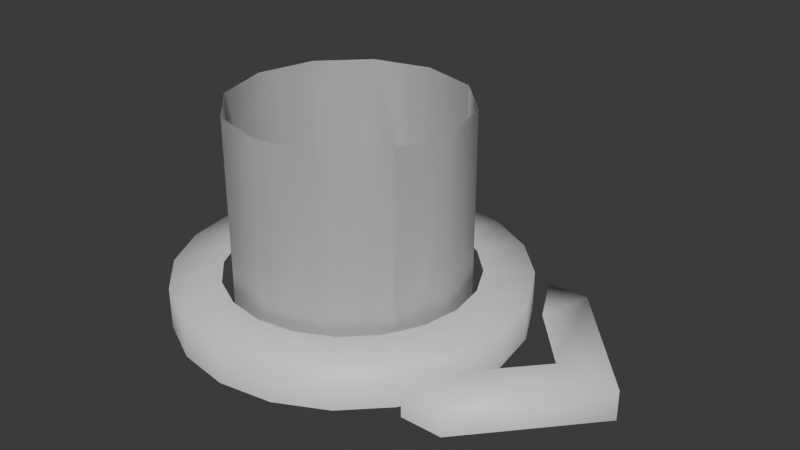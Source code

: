 # Source: spawn_marker.blend  (saved by Blender 4.3.34; exported with 4.5.12 LTS)
import bpy
from mathutils import Matrix  # noqa: F401  (used for matrix-valued properties, if any)

bpy.ops.wm.read_factory_settings(use_empty=True)
scene = bpy.context.scene
scene.name = 'Scene'

# ---- images (referenced by path relative to the original .blend; pixels are not part of the script)
import os
ASSET_DIR = os.environ.get("B2B_ASSET_DIR", "")  # directory of the original .blend (textures are referenced by path, not embedded)
HERE = os.path.dirname(os.path.abspath(__file__))  # packed textures are extracted next to this script under _unpacked/

def load_image(name, relpath, width, height, colorspace="sRGB"):
    """Load a texture the original file referenced (path relative to the .blend, or extracted next to this script)."""
    p = next((c for c in (os.path.join(HERE, relpath), os.path.join(ASSET_DIR, relpath)) if relpath and os.path.exists(c)), "")
    if p:
        img = bpy.data.images.load(p, check_existing=True)
        img.name = name
    else:  # same state as the original file: an image datablock whose file is absent (Cycles renders it pink)
        img = bpy.data.images.new(name, width, height)
        img.source = "FILE"
        img.filepath = "//" + (relpath or name)
    img.colorspace_settings.name = colorspace
    return img
img_spawn_marker_blender_tif = load_image('spawn_marker_blender.tif', 'spawn_marker_blender.tif', 1024, 1024, 'sRGB')

# ---- materials (node trees are filled in below, after node groups)
mat_spawn_marker_nhe = bpy.data.materials.new('spawn_marker_nhe')
mat_spawn_marker_nhe.surface_render_method = 'BLENDED'
mat_spawn_marker_nhe.blend_method = 'BLEND'
mat_spawn_marker_nhe.use_backface_culling = True
mat_spawn_marker_nhe.thickness_mode = 'SLAB'
mat_spawn_marker_nhe.diffuse_color = (0.299, 0.7271, 0.05931, 1.0)

# ---- material node trees
mat_spawn_marker_nhe.use_nodes = True; mat_spawn_marker_nhe.node_tree.nodes.clear()
_N = mat_spawn_marker_nhe.node_tree.nodes; _L = mat_spawn_marker_nhe.node_tree.links
n0 = _N.new('ShaderNodeBsdfPrincipled'); n0.name = 'Principled BSDF'; n0.location = (-547, 178)
n0.inputs[2].default_value = 0.4955
n1 = _N.new('ShaderNodeOutputMaterial'); n1.name = 'Material Output'; n1.location = (-65, 126)
n2 = _N.new('ShaderNodeTexImage'); n2.name = 'Image Texture'; n2.location = (-856, 175)
n2.image = img_spawn_marker_blender_tif
n3 = _N.new('ShaderNodeMixShader'); n3.name = 'Mix Shader'; n3.location = (-247, 151)
n3.inputs[0].default_value = 0.0
n4 = _N.new('ShaderNodeBsdfTransparent'); n4.name = 'Transparent BSDF'; n4.location = (-455, -184)
_L.new(n0.outputs[0], n3.inputs[1])
_L.new(n4.outputs[0], n3.inputs[2])
_L.new(n2.outputs[1], n0.inputs[4])
_L.new(n3.outputs[0], n1.inputs[0])
n1.is_active_output = True

# ---- world
world_world = bpy.data.worlds.new('World'); scene.world = world_world
world_world.use_nodes = True; world_world.node_tree.nodes.clear()
_N = world_world.node_tree.nodes; _L = world_world.node_tree.links
n0 = _N.new('ShaderNodeOutputWorld'); n0.name = 'World Output'; n0.location = (300, 300)
n1 = _N.new('ShaderNodeBackground'); n1.name = 'Background'; n1.location = (10, 300)
n1.inputs[0].default_value = (0.05088, 0.05088, 0.05088, 1.0)
_L.new(n1.outputs[0], n0.inputs[0])
n0.is_active_output = True
world_world.color = (0.05088, 0.05088, 0.05088)
world_world.sun_shadow_jitter_overblur = 0.0

# ---- meshes
me_spawn_marker_nhe = bpy.data.meshes.new('spawn_marker_nhe')
me_spawn_marker_nhe.from_pydata([(1e-06, -13.8, 6.051), (-6.9, -11.95, 6.051), (1e-06, -13.8, 29.88), (-6.9, -11.95, 29.88), (6.9, -11.95, 6.051), (1e-06, -13.8, 6.051), (6.9, -11.95, 29.88), (1e-06, -13.8, 29.88), (11.95, -6.9, 6.051), (6.9, -11.95, 6.051), (11.95, -6.9, 29.88), (6.9, -11.95, 29.88), (13.8, 2e-06, 6.051), (11.95, -6.9, 6.051), (13.8, 3e-06, 29.88), (11.95, -6.9, 29.88), (11.95, 6.9, 6.051), (13.8, 2e-06, 6.051), (11.95, 6.9, 29.88), (13.8, 3e-06, 29.88), (6.9, 11.95, 6.051), (11.95, 6.9, 6.051), (6.9, 11.95, 29.88), (11.95, 6.9, 29.88), (-1e-06, 13.8, 6.051), (6.9, 11.95, 6.051), (-1e-06, 13.8, 29.88), (6.9, 11.95, 29.88), (-6.9, 11.95, 6.051), (-1e-06, 13.8, 6.051), (-6.9, 11.95, 29.88), (-1e-06, 13.8, 29.88), (-11.95, 6.9, 6.051), (-6.9, 11.95, 6.051), (-11.95, 6.9, 29.88), (-6.9, 11.95, 29.88), (-13.8, 1e-06, 6.051), (-11.95, 6.9, 6.051), (-13.8, 0.0, 29.88), (-11.95, 6.9, 29.88), (-11.95, -6.9, 6.051), (-13.8, 1e-06, 6.051), (-11.95, -6.9, 29.88), (-13.8, 0.0, 29.88), (-6.9, -11.95, 6.051), (-11.95, -6.9, 6.051), (-6.9, -11.95, 29.88), (-11.95, -6.9, 29.88), (-6.9, -11.95, 29.88), (-6.9, -11.95, 6.051), (1e-06, -13.8, 29.88), (1e-06, -13.8, 6.051), (1e-06, -13.8, 29.88), (1e-06, -13.8, 6.051), (6.9, -11.95, 29.88), (6.9, -11.95, 6.051), (6.9, -11.95, 29.88), (6.9, -11.95, 6.051), (11.95, -6.9, 29.88), (11.95, -6.9, 6.051), (11.95, -6.9, 29.88), (11.95, -6.9, 6.051), (13.8, 3e-06, 29.88), (13.8, 2e-06, 6.051), (13.8, 3e-06, 29.88), (13.8, 2e-06, 6.051), (11.95, 6.9, 29.88), (11.95, 6.9, 6.051), (11.95, 6.9, 29.88), (11.95, 6.9, 6.051), (6.9, 11.95, 29.88), (6.9, 11.95, 6.051), (6.9, 11.95, 29.88), (6.9, 11.95, 6.051), (-1e-06, 13.8, 29.88), (-1e-06, 13.8, 6.051), (-1e-06, 13.8, 29.88), (-1e-06, 13.8, 6.051), (-6.9, 11.95, 29.88), (-6.9, 11.95, 6.051), (-6.9, 11.95, 29.88), (-6.9, 11.95, 6.051), (-11.95, 6.9, 29.88), (-11.95, 6.9, 6.051), (-11.95, 6.9, 29.88), (-11.95, 6.9, 6.051), (-13.8, 0.0, 29.88), (-13.8, 1e-06, 6.051), (-13.8, 0.0, 29.88), (-13.8, 1e-06, 6.051), (-11.95, -6.9, 29.88), (-11.95, -6.9, 6.051), (-11.95, -6.9, 29.88), (-11.95, -6.9, 6.051), (-6.9, -11.95, 29.88), (-6.9, -11.95, 6.051), (0.00016, -20.7, 4.848), (-6.397, -19.69, 4.848), (0.000161, -20.7, 9.781), (-6.397, -19.69, 9.781), (-4.605, -14.17, 9.781), (-0.000197, -14.9, 9.781), (-4.605, -14.17, 9.781), (-8.758, -12.05, 9.781), (-6.397, -19.69, 9.781), (-12.17, -16.75, 9.781), (-12.17, -16.75, 4.848), (-6.397, -19.69, 4.848), (-12.17, -16.75, 4.848), (-16.75, -12.17, 4.848), (-12.17, -16.75, 9.781), (-16.75, -12.17, 9.781), (-12.05, -8.758, 9.781), (-8.758, -12.05, 9.781), (-12.05, -8.758, 9.781), (-14.17, -4.604, 9.781), (-16.75, -12.17, 9.781), (-19.69, -6.397, 9.781), (-19.69, -6.397, 4.848), (-16.75, -12.17, 4.848), (-19.69, -6.397, 4.848), (-20.7, -0.000164, 4.848), (-19.69, -6.397, 9.781), (-20.7, -0.000164, 9.781), (-14.9, 0.000194, 9.781), (-14.17, -4.604, 9.781), (-14.9, 0.000194, 9.781), (-14.17, 4.605, 9.781), (-20.7, -0.000164, 9.781), (-19.69, 6.397, 9.781), (-19.69, 6.397, 4.848), (-20.7, -0.000164, 4.848), (-19.69, 6.397, 4.848), (-16.75, 12.17, 4.848), (-19.69, 6.397, 9.781), (-16.75, 12.17, 9.781), (-12.05, 8.758, 9.781), (-14.17, 4.605, 9.781), (-12.05, 8.758, 9.781), (-8.758, 12.05, 9.781), (-16.75, 12.17, 9.781), (-12.17, 16.75, 9.781), (-12.17, 16.75, 4.848), (-16.75, 12.17, 4.848), (-12.17, 16.75, 4.848), (-6.397, 19.69, 4.848), (-12.17, 16.75, 9.781), (-6.397, 19.69, 9.781), (-4.604, 14.17, 9.781), (-8.758, 12.05, 9.781), (-4.604, 14.17, 9.781), (0.000204, 14.9, 9.781), (-6.397, 19.69, 9.781), (-0.000151, 20.7, 9.781), (-0.000151, 20.7, 4.848), (-6.397, 19.69, 4.848), (-0.000151, 20.7, 4.848), (6.397, 19.69, 4.848), (-0.000151, 20.7, 9.781), (6.397, 19.69, 9.781), (4.605, 14.17, 9.781), (0.000204, 14.9, 9.781), (4.605, 14.17, 9.781), (8.758, 12.05, 9.781), (6.397, 19.69, 9.781), (12.17, 16.75, 9.781), (12.17, 16.75, 4.848), (6.397, 19.69, 4.848), (12.17, 16.75, 4.848), (16.75, 12.17, 4.848), (12.17, 16.75, 9.781), (16.75, 12.17, 9.781), (12.05, 8.758, 9.781), (8.758, 12.05, 9.781), (12.05, 8.758, 9.781), (14.17, 4.604, 9.781), (16.75, 12.17, 9.781), (19.69, 6.397, 9.781), (19.69, 6.397, 4.848), (16.75, 12.17, 4.848), (19.69, 6.397, 4.848), (20.7, 0.000146, 4.848), (19.69, 6.397, 9.781), (20.7, 0.000146, 9.781), (14.9, -0.000207, 9.781), (14.17, 4.604, 9.781), (14.9, -0.000207, 9.781), (14.17, -4.605, 9.781), (20.7, 0.000146, 9.781), (19.69, -6.397, 9.781), (19.69, -6.397, 4.848), (20.7, 0.000146, 4.848), (19.69, -6.397, 4.848), (16.75, -12.17, 4.848), (19.69, -6.397, 9.781), (16.75, -12.17, 9.781), (12.05, -8.758, 9.781), (14.17, -4.605, 9.781), (12.05, -8.758, 9.781), (8.758, -12.05, 9.781), (16.75, -12.17, 9.781), (12.17, -16.75, 9.781), (12.17, -16.75, 4.848), (16.75, -12.17, 4.848), (12.17, -16.75, 4.848), (6.397, -19.69, 4.848), (12.17, -16.75, 9.781), (6.397, -19.69, 9.781), (4.604, -14.17, 9.781), (8.758, -12.05, 9.781), (4.604, -14.17, 9.781), (-0.000197, -14.9, 9.781), (6.397, -19.69, 9.781), (0.000161, -20.7, 9.781), (0.00016, -20.7, 4.848), (6.397, -19.69, 4.848), (21.3, -6.922, 8.39), (27.49, 0.0, 8.39), (23.12, -13.17, 8.39), (34.75, 0.0, 8.39), (23.12, -13.17, 4.848), (34.75, 0.0, 4.848), (23.12, 13.17, 4.848), (23.12, 13.17, 8.39), (21.3, 6.922, 8.39), (23.12, -13.17, 8.39), (18.12, -13.17, 8.39), (23.12, 13.17, 8.39), (18.12, 13.17, 8.39), (18.12, -13.17, 4.848), (23.12, -13.17, 4.848), (23.12, -13.17, 8.39), (18.12, -13.17, 8.39), (18.12, -13.17, 4.848), (18.12, 13.17, 8.39), (23.12, 13.17, 8.39), (18.12, 13.17, 4.848), (18.12, 13.17, 4.848), (23.12, 13.17, 4.848)], [], [(2, 1, 0), (1, 2, 3), (6, 5, 4), (5, 6, 7), (10, 9, 8), (9, 10, 11), (14, 13, 12), (13, 14, 15), (18, 17, 16), (17, 18, 19), (22, 21, 20), (21, 22, 23), (26, 25, 24), (25, 26, 27), (30, 29, 28), (29, 30, 31), (34, 33, 32), (33, 34, 35), (38, 37, 36), (37, 38, 39), (42, 41, 40), (41, 42, 43), (46, 45, 44), (45, 46, 47), (50, 49, 48), (49, 50, 51), (54, 53, 52), (53, 54, 55), (58, 57, 56), (57, 58, 59), (62, 61, 60), (61, 62, 63), (66, 65, 64), (65, 66, 67), (70, 69, 68), (69, 70, 71), (74, 73, 72), (73, 74, 75), (78, 77, 76), (77, 78, 79), (82, 81, 80), (81, 82, 83), (86, 85, 84), (85, 86, 87), (90, 89, 88), (89, 90, 91), (94, 93, 92), (93, 94, 95), (98, 97, 96), (97, 98, 99), (99, 98, 100), (101, 100, 98), (102, 103, 104), (105, 104, 103), (106, 104, 105), (104, 106, 107), (110, 109, 108), (109, 110, 111), (111, 110, 112), (113, 112, 110), (114, 115, 116), (117, 116, 115), (118, 116, 117), (116, 118, 119), (122, 121, 120), (121, 122, 123), (123, 122, 124), (125, 124, 122), (126, 127, 128), (129, 128, 127), (130, 128, 129), (128, 130, 131), (134, 133, 132), (133, 134, 135), (135, 134, 136), (137, 136, 134), (138, 139, 140), (141, 140, 139), (142, 140, 141), (140, 142, 143), (146, 145, 144), (145, 146, 147), (147, 146, 148), (149, 148, 146), (150, 151, 152), (153, 152, 151), (154, 152, 153), (152, 154, 155), (158, 157, 156), (157, 158, 159), (159, 158, 160), (161, 160, 158), (162, 163, 164), (165, 164, 163), (166, 164, 165), (164, 166, 167), (170, 169, 168), (169, 170, 171), (171, 170, 172), (173, 172, 170), (174, 175, 176), (177, 176, 175), (178, 176, 177), (176, 178, 179), (182, 181, 180), (181, 182, 183), (183, 182, 184), (185, 184, 182), (186, 187, 188), (189, 188, 187), (190, 188, 189), (188, 190, 191), (194, 193, 192), (193, 194, 195), (195, 194, 196), (197, 196, 194), (198, 199, 200), (201, 200, 199), (202, 200, 201), (200, 202, 203), (206, 205, 204), (205, 206, 207), (207, 206, 208), (209, 208, 206), (210, 211, 212), (213, 212, 211), (214, 212, 213), (212, 214, 215), (218, 217, 216), (217, 218, 219), (220, 219, 218), (221, 219, 220), (222, 219, 221), (223, 219, 222), (219, 223, 217), (224, 217, 223), (225, 216, 226), (228, 224, 227), (229, 230, 231), (233, 231, 232), (234, 235, 236), (235, 238, 237)])
me_spawn_marker_nhe.polygons.foreach_set('use_smooth', [True] * 142)
_uv = me_spawn_marker_nhe.uv_layers.new(name='UVMap_0')
_uv.uv.foreach_set('vector', [0.9988, 0.9995, 0.000455, 0.001142, 0.9988, 0.001142, 0.000455, 0.001142, 0.9988, 0.9995, 0.000455, 0.9995, 0.9988, 0.9995, 0.000455, 0.001142, 0.9988, 0.001142, 0.000455, 0.001142, 0.9988, 0.9995, 0.000455, 0.9995, 0.9988, 0.9995, 0.000455, 0.001142, 0.9988, 0.001142, 0.000455, 0.001142, 0.9988, 0.9995, 0.000455, 0.9995, 0.9988, 0.9995, 0.000455, 0.001142, 0.9988, 0.001142, 0.000455, 0.001142, 0.9988, 0.9995, 0.000455, 0.9995, 0.9988, 0.9995, 0.000455, 0.001142, 0.9988, 0.001142, 0.000455, 0.001142, 0.9988, 0.9995, 0.000455, 0.9995, 0.9988, 0.9995, 0.000455, 0.001142, 0.9988, 0.001142, 0.000455, 0.001142, 0.9988, 0.9995, 0.000455, 0.9995, 0.9988, 0.9995, 0.000455, 0.001142, 0.9988, 0.001142, 0.000455, 0.001142, 0.9988, 0.9995, 0.000455, 0.9995, 0.9988, 0.9995, 0.000455, 0.001142, 0.9988, 0.001142, 0.000455, 0.001142, 0.9988, 0.9995, 0.000455, 0.9995, 0.9988, 0.9995, 0.000455, 0.001142, 0.9988, 0.001142, 0.000455, 0.001142, 0.9988, 0.9995, 0.000455, 0.9995, 0.9988, 0.9995, 0.000455, 0.001142, 0.9988, 0.001142, 0.000455, 0.001142, 0.9988, 0.9995, 0.000455, 0.9995, 0.9988, 0.9995, 0.000455, 0.001142, 0.9988, 0.001142, 0.000455, 0.001142, 0.9988, 0.9995, 0.000455, 0.9995, 0.9988, 0.9995, 0.000455, 0.001142, 0.9988, 0.001142, 0.000455, 0.001142, 0.9988, 0.9995, 0.000455, 0.9995, 0.9988, 0.9995, 0.000455, 0.001142, 0.000455, 0.9995, 0.000455, 0.001142, 0.9988, 0.9995, 0.9988, 0.001142, 0.9988, 0.9995, 0.000455, 0.001142, 0.000455, 0.9995, 0.000455, 0.001142, 0.9988, 0.9995, 0.9988, 0.001142, 0.9988, 0.9995, 0.000455, 0.001142, 0.000455, 0.9995, 0.000455, 0.001142, 0.9988, 0.9995, 0.9988, 0.001142, 0.9988, 0.9995, 0.000455, 0.001142, 0.000455, 0.9995, 0.000455, 0.001142, 0.9988, 0.9995, 0.9988, 0.001142, 0.9988, 0.9995, 0.000455, 0.001142, 0.000455, 0.9995, 0.000455, 0.001142, 0.9988, 0.9995, 0.9988, 0.001142, 0.9988, 0.9995, 0.000455, 0.001142, 0.000455, 0.9995, 0.000455, 0.001142, 0.9988, 0.9995, 0.9988, 0.001142, 0.9988, 0.9995, 0.000455, 0.001142, 0.000455, 0.9995, 0.000455, 0.001142, 0.9988, 0.9995, 0.9988, 0.001142, 0.9988, 0.9995, 0.000455, 0.001142, 0.000455, 0.9995, 0.000455, 0.001142, 0.9988, 0.9995, 0.9988, 0.001142, 0.9988, 0.9995, 0.000455, 0.001142, 0.000455, 0.9995, 0.000455, 0.001142, 0.9988, 0.9995, 0.9988, 0.001142, 0.9988, 0.9995, 0.000455, 0.001142, 0.000455, 0.9995, 0.000455, 0.001142, 0.9988, 0.9995, 0.9988, 0.001142, 0.9988, 0.9995, 0.000455, 0.001142, 0.000455, 0.9995, 0.000455, 0.001142, 0.9988, 0.9995, 0.9988, 0.001142, 0.9988, 0.9995, 0.000455, 0.001142, 0.000455, 0.9995, 0.000455, 0.001142, 0.9988, 0.9995, 0.9988, 0.001142, 0.9987, 0.4991, 0.000986, 0.001561, 0.9988, 0.001171, 0.000986, 0.001561, 0.9987, 0.4991, 0.000487, 0.4996, 0.000487, 0.4996, 0.9987, 0.4991, 0.000483, 0.9995, 0.9974, 0.9993, 0.000483, 0.9995, 0.9987, 0.4991, 0.9974, 0.9993, 0.000483, 0.9995, 0.9987, 0.4991, 0.000487, 0.4996, 0.9987, 0.4991, 0.000483, 0.9995, 0.000986, 0.001561, 0.9987, 0.4991, 0.000487, 0.4996, 0.9987, 0.4991, 0.000986, 0.001561, 0.9988, 0.001171, 0.9987, 0.4991, 0.000986, 0.001561, 0.9988, 0.001171, 0.000986, 0.001561, 0.9987, 0.4991, 0.000487, 0.4996, 0.000487, 0.4996, 0.9987, 0.4991, 0.000483, 0.9995, 0.9974, 0.9993, 0.000483, 0.9995, 0.9987, 0.4991, 0.9974, 0.9993, 0.000483, 0.9995, 0.9987, 0.4991, 0.000487, 0.4996, 0.9987, 0.4991, 0.000483, 0.9995, 0.000986, 0.001561, 0.9987, 0.4991, 0.000487, 0.4996, 0.9987, 0.4991, 0.000986, 0.001561, 0.9988, 0.001171, 0.9987, 0.4991, 0.000986, 0.001561, 0.9988, 0.001171, 0.000986, 0.001561, 0.9987, 0.4991, 0.000487, 0.4996, 0.000487, 0.4996, 0.9987, 0.4991, 0.000483, 0.9995, 0.9974, 0.9993, 0.000483, 0.9995, 0.9987, 0.4991, 0.9974, 0.9993, 0.000483, 0.9995, 0.9987, 0.4991, 0.000487, 0.4996, 0.9987, 0.4991, 0.000483, 0.9995, 0.000986, 0.001561, 0.9987, 0.4991, 0.000487, 0.4996, 0.9987, 0.4991, 0.000986, 0.001561, 0.9988, 0.001171, 0.9987, 0.4991, 0.000986, 0.001561, 0.9988, 0.001171, 0.000986, 0.001561, 0.9987, 0.4991, 0.000487, 0.4996, 0.000487, 0.4996, 0.9987, 0.4991, 0.000483, 0.9995, 0.9974, 0.9993, 0.000483, 0.9995, 0.9987, 0.4991, 0.9974, 0.9993, 0.000483, 0.9995, 0.9987, 0.4991, 0.000487, 0.4996, 0.9987, 0.4991, 0.000483, 0.9995, 0.000986, 0.001561, 0.9987, 0.4991, 0.000487, 0.4996, 0.9987, 0.4991, 0.000986, 0.001561, 0.9988, 0.001171, 0.9987, 0.4991, 0.000986, 0.001561, 0.9988, 0.001171, 0.000986, 0.001561, 0.9987, 0.4991, 0.000487, 0.4996, 0.000487, 0.4996, 0.9987, 0.4991, 0.000483, 0.9995, 0.9974, 0.9993, 0.000483, 0.9995, 0.9987, 0.4991, 0.9974, 0.9993, 0.000483, 0.9995, 0.9987, 0.4991, 0.000487, 0.4996, 0.9987, 0.4991, 0.000483, 0.9995, 0.000986, 0.001561, 0.9987, 0.4991, 0.000487, 0.4996, 0.9987, 0.4991, 0.000986, 0.001561, 0.9988, 0.001171, 0.9987, 0.4991, 0.000986, 0.001561, 0.9988, 0.001171, 0.000986, 0.001561, 0.9987, 0.4991, 0.000487, 0.4996, 0.000487, 0.4996, 0.9987, 0.4991, 0.000483, 0.9995, 0.9974, 0.9993, 0.000483, 0.9995, 0.9987, 0.4991, 0.9974, 0.9993, 0.000483, 0.9995, 0.9987, 0.4991, 0.000487, 0.4996, 0.9987, 0.4991, 0.000483, 0.9995, 0.000986, 0.001561, 0.9987, 0.4991, 0.000487, 0.4996, 0.9987, 0.4991, 0.000986, 0.001561, 0.9988, 0.001171, 0.9987, 0.4991, 0.000986, 0.001561, 0.9988, 0.001171, 0.000986, 0.001561, 0.9987, 0.4991, 0.000487, 0.4996, 0.000487, 0.4996, 0.9987, 0.4991, 0.000483, 0.9995, 0.9974, 0.9993, 0.000483, 0.9995, 0.9987, 0.4991, 0.9974, 0.9993, 0.000483, 0.9995, 0.9987, 0.4991, 0.000487, 0.4996, 0.9987, 0.4991, 0.000483, 0.9995, 0.000986, 0.001561, 0.9987, 0.4991, 0.000487, 0.4996, 0.9987, 0.4991, 0.000986, 0.001561, 0.9988, 0.001171, 0.9987, 0.4991, 0.000986, 0.001561, 0.9988, 0.001171, 0.000986, 0.001561, 0.9987, 0.4991, 0.000487, 0.4996, 0.000487, 0.4996, 0.9987, 0.4991, 0.000483, 0.9995, 0.9974, 0.9993, 0.000483, 0.9995, 0.9987, 0.4991, 0.9974, 0.9993, 0.000483, 0.9995, 0.9987, 0.4991, 0.000487, 0.4996, 0.9987, 0.4991, 0.000483, 0.9995, 0.000986, 0.001561, 0.9987, 0.4991, 0.000487, 0.4996, 0.9987, 0.4991, 0.000986, 0.001561, 0.9988, 0.001171, 0.9987, 0.4991, 0.000986, 0.001561, 0.9988, 0.001171, 0.000986, 0.001561, 0.9987, 0.4991, 0.000487, 0.4996, 0.000487, 0.4996, 0.9987, 0.4991, 0.000483, 0.9995, 0.9974, 0.9993, 0.000483, 0.9995, 0.9987, 0.4991, 0.9974, 0.9993, 0.000483, 0.9995, 0.9987, 0.4991, 0.000487, 0.4996, 0.9987, 0.4991, 0.000483, 0.9995, 0.000986, 0.001561, 0.9987, 0.4991, 0.000487, 0.4996, 0.9987, 0.4991, 0.000986, 0.001561, 0.9988, 0.001171, 0.9987, 0.4991, 0.000986, 0.001561, 0.9988, 0.001171, 0.000986, 0.001561, 0.9987, 0.4991, 0.000487, 0.4996, 0.000487, 0.4996, 0.9987, 0.4991, 0.000483, 0.9995, 0.9974, 0.9993, 0.000483, 0.9995, 0.9987, 0.4991, 0.9974, 0.9993, 0.000483, 0.9995, 0.9987, 0.4991, 0.000487, 0.4996, 0.9987, 0.4991, 0.000483, 0.9995, 0.000986, 0.001561, 0.9987, 0.4991, 0.000487, 0.4996, 0.9987, 0.4991, 0.000986, 0.001561, 0.9988, 0.001171, 0.000455, 0.4999, 0.9984, 0.9932, 0.00077, 0.9995, 0.9984, 0.9932, 0.000455, 0.4999, 0.9988, 0.4999, 0.000455, 0.001143, 0.9988, 0.4999, 0.000455, 0.4999, 0.9988, 0.001143, 0.9988, 0.4999, 0.000455, 0.001143, 0.000455, 0.001143, 0.9988, 0.4999, 0.9988, 0.001143, 0.000455, 0.4999, 0.9988, 0.4999, 0.000455, 0.001143, 0.9988, 0.4999, 0.000455, 0.4999, 0.9984, 0.9932, 0.000893, 0.9995, 0.9984, 0.9932, 0.000455, 0.4999, 0.4996, 0.5008, 0.00077, 0.9995, 0.9995, 0.9995, 0.9995, 0.9995, 0.000893, 0.9995, 0.4996, 0.5008, 0.000199, 0.000154, 0.9992, 0.000493, 0.4999, 0.4962, 0.999, 0.001458, 0.4999, 0.4962, 0.000114, 0.000294, 0.000114, 0.000294, 0.4999, 0.4962, 0.999, 0.001458, 0.4999, 0.4962, 0.9992, 0.000493, 0.000199, 0.000154])
me_spawn_marker_nhe.materials.append(mat_spawn_marker_nhe)
me_spawn_marker_nhe.update()
me_spawn_marker_nhe.normals_split_custom_set([tuple(v) for v in zip(*[iter([-5.585e-05, -1.0, -1.238e-05, -0.5, -0.8661, 8.676e-05, -5.572e-05, -1.0, 1.233e-05, -0.5, -0.8661, 8.676e-05, -5.585e-05, -1.0, -1.238e-05, -0.5, -0.8661, -1.242e-05, 0.5, -0.8661, -1.25e-05, 5.594e-05, -1.0, 8.679e-05, 0.5, -0.8661, 1.242e-05, 5.594e-05, -1.0, 8.679e-05, 0.5, -0.8661, -1.25e-05, 5.616e-05, -1.0, -1.26e-05, 0.866, -0.5, -1.236e-05, 0.5, -0.866, 1.236e-05, 0.866, -0.5, 1.243e-05, 0.5, -0.866, 1.236e-05, 0.866, -0.5, -1.236e-05, 0.5, -0.866, -1.242e-05, 1.0, -5.601e-05, 9.924e-05, 0.8661, -0.5, 1.237e-05, 1.0, -5.607e-05, 1.242e-05, 0.8661, -0.5, 1.237e-05, 1.0, -5.601e-05, 9.924e-05, 0.8661, -0.5, -1.244e-05, 0.8661, 0.5, -1.237e-05, 1.0, 5.604e-05, 1.236e-05, 0.8661, 0.5, 1.242e-05, 1.0, 5.604e-05, 1.236e-05, 0.8661, 0.5, -1.237e-05, 1.0, 5.604e-05, -1.242e-05, 0.5, 0.866, -1.236e-05, 0.866, 0.5, 1.236e-05, 0.5, 0.866, 1.242e-05, 0.866, 0.5, 1.236e-05, 0.5, 0.866, -1.236e-05, 0.866, 0.5, -1.242e-05, 5.591e-05, 1.0, -1.236e-05, 0.5, 0.8661, 1.236e-05, 5.566e-05, 1.0, 1.241e-05, 0.5, 0.8661, 1.236e-05, 5.591e-05, 1.0, -1.236e-05, 0.5, 0.8661, -1.242e-05, -0.5, 0.8661, -1.236e-05, -5.569e-05, 1.0, 1.236e-05, -0.5, 0.8661, 1.242e-05, -5.569e-05, 1.0, 1.236e-05, -0.5, 0.8661, -1.236e-05, -5.591e-05, 1.0, -1.243e-05, -0.866, 0.5, -1.236e-05, -0.5, 0.866, 1.236e-05, -0.866, 0.5, 1.242e-05, -0.5, 0.866, 1.236e-05, -0.866, 0.5, -1.236e-05, -0.5, 0.866, -1.242e-05, -1.0, 5.601e-05, -8.682e-05, -0.8661, 0.5, 1.237e-05, -1.0, 5.603e-05, 1.242e-05, -0.8661, 0.5, 1.237e-05, -1.0, 5.601e-05, -8.682e-05, -0.8661, 0.5, -1.242e-05, -0.8661, -0.5, -1.237e-05, -1.0, -5.601e-05, 8.682e-05, -0.8661, -0.5, 1.242e-05, -1.0, -5.601e-05, 8.682e-05, -0.8661, -0.5, -1.237e-05, -1.0, -5.598e-05, -1.242e-05, -0.5, -0.866, -1.238e-05, -0.866, -0.5, 8.676e-05, -0.5, -0.866, 1.233e-05, -0.866, -0.5, 8.676e-05, -0.5, -0.866, -1.238e-05, -0.866, -0.5, -1.242e-05, 5.585e-05, 1.0, 3.272e-08, 0.5, 0.8661, 7.094e-08, 0.5, 0.8661, 0.0, 0.5, 0.8661, 7.094e-08, 5.585e-05, 1.0, 3.272e-08, 5.573e-05, 1.0, 8.658e-08, -0.5, 0.8661, 1.524e-07, -5.588e-05, 1.0, 4.055e-08, -5.61e-05, 1.0, 1.732e-07, -5.588e-05, 1.0, 4.055e-08, -0.5, 0.8661, 1.524e-07, -0.5, 0.8661, 0.0, -0.866, 0.5, 3.988e-09, -0.5, 0.866, -1.131e-08, -0.5, 0.866, 0.0, -0.5, 0.866, -1.131e-08, -0.866, 0.5, 3.988e-09, -0.866, 0.5, 0.0, -1.0, 5.595e-05, -2.237e-09, -0.8661, 0.5, -3.897e-08, -0.8661, 0.5, 1.082e-08, -0.8661, 0.5, -3.897e-08, -1.0, 5.595e-05, -2.237e-09, -1.0, 5.601e-05, -1.082e-08, -0.8661, -0.5, 2.013e-08, -1.0, -5.604e-05, 1.105e-08, -1.0, -5.604e-05, 1.082e-08, -1.0, -5.604e-05, 1.105e-08, -0.8661, -0.5, 2.013e-08, -0.8661, -0.5, 0.0, -0.5, -0.866, 1.131e-08, -0.866, -0.5, -1.131e-08, -0.866, -0.5, 0.0, -0.866, -0.5, -1.131e-08, -0.5, -0.866, 1.131e-08, -0.5, -0.866, 0.0, -5.591e-05, -1.0, 1.667e-08, -0.5, -0.8661, -1.131e-08, -0.5, -0.8661, 0.0, -0.5, -0.8661, -1.131e-08, -5.591e-05, -1.0, 1.667e-08, -5.56e-05, -1.0, 0.0, 0.5, -0.8661, 1.131e-08, 5.566e-05, -1.0, -5.95e-09, 5.597e-05, -1.0, 0.0, 5.566e-05, -1.0, -5.95e-09, 0.5, -0.8661, 1.131e-08, 0.5, -0.8661, 0.0, 0.866, -0.5, 1.131e-08, 0.5, -0.866, -1.131e-08, 0.5, -0.866, 0.0, 0.5, -0.866, -1.131e-08, 0.866, -0.5, 1.131e-08, 0.866, -0.5, 0.0, 1.0, -5.598e-05, -1.105e-08, 0.8661, -0.5, -2.013e-08, 0.8661, -0.5, 0.0, 0.8661, -0.5, -2.013e-08, 1.0, -5.598e-05, -1.105e-08, 1.0, -5.604e-05, -1.082e-08, 0.8661, 0.5, 2.013e-08, 1.0, 5.598e-05, 1.105e-08, 1.0, 5.598e-05, 1.082e-08, 1.0, 5.598e-05, 1.105e-08, 0.8661, 0.5, 2.013e-08, 0.8661, 0.5, 0.0, 0.5, 0.866, 3.469e-08, 0.866, 0.5, 7.362e-08, 0.866, 0.5, 0.0, 0.866, 0.5, 7.362e-08, 0.5, 0.866, 3.469e-08, 0.5, 0.866, 8.658e-08, -3.088e-05, -0.7392, 0.6735, -0.309, -0.9511, 7.546e-06, -2.526e-05, -1.0, 7.476e-06, -0.309, -0.9511, 7.546e-06, -3.088e-05, -0.7392, 0.6735, -0.2284, -0.703, 0.6735, -0.2284, -0.703, 0.6735, -3.088e-05, -0.7392, 0.6735, 0.0, 0.0, 1.0, 0.0, 0.0, 1.0, 0.0, 0.0, 1.0, -3.088e-05, -0.7392, 0.6735, 0.0, 0.0, 1.0, 0.0, 0.0, 1.0, -0.2284, -0.703, 0.6735, -0.4345, -0.598, 0.6735, -0.2284, -0.703, 0.6735, 0.0, 0.0, 1.0, -0.5878, -0.809, 7.471e-06, -0.2284, -0.703, 0.6735, -0.4345, -0.598, 0.6735, -0.2284, -0.703, 0.6735, -0.5878, -0.809, 7.471e-06, -0.309, -0.951, 7.466e-06, -0.4345, -0.598, 0.6735, -0.809, -0.5878, 7.496e-05, -0.5878, -0.809, 7.507e-06, -0.809, -0.5878, 7.496e-05, -0.4345, -0.598, 0.6735, -0.598, -0.4345, 0.6735, -0.598, -0.4345, 0.6735, -0.4345, -0.598, 0.6735, -4.342e-08, 0.0, 1.0, -5.714e-07, 0.0, 1.0, -4.342e-08, 0.0, 1.0, -0.4345, -0.598, 0.6735, -5.714e-07, 0.0, 1.0, -2.644e-07, 0.0, 1.0, -0.598, -0.4344, 0.6735, -0.703, -0.2284, 0.6735, -0.598, -0.4344, 0.6735, -2.644e-07, 0.0, 1.0, -0.951, -0.3091, 5.248e-05, -0.598, -0.4344, 0.6735, -0.703, -0.2284, 0.6735, -0.598, -0.4344, 0.6735, -0.951, -0.3091, 5.248e-05, -0.809, -0.5878, 7.507e-06, -0.703, -0.2284, 0.6735, -1.0, -4.153e-05, 7.471e-06, -0.9511, -0.309, 7.507e-06, -1.0, -4.153e-05, 7.471e-06, -0.703, -0.2284, 0.6735, -0.7392, -1.932e-05, 0.6735, -0.7392, -1.932e-05, 0.6735, -0.703, -0.2284, 0.6735, -1.105e-07, 0.0, 1.0, 0.0, 0.0, 1.0, -1.105e-07, 0.0, 1.0, -0.703, -0.2284, 0.6735, 2.857e-07, 0.0, 1.0, 1.322e-07, 0.0, 1.0, -0.7392, 3.134e-05, 0.6735, -0.703, 0.2284, 0.6735, -0.7392, 3.134e-05, 0.6735, 1.322e-07, 0.0, 1.0, -0.9511, 0.309, 7.471e-06, -0.7392, 3.134e-05, 0.6735, -0.703, 0.2284, 0.6735, -0.7392, 3.134e-05, 0.6735, -0.9511, 0.309, 7.471e-06, -1.0, 2.559e-05, 7.507e-06, -0.703, 0.2284, 0.6735, -0.809, 0.5878, 7.471e-06, -0.951, 0.309, 7.507e-06, -0.809, 0.5878, 7.471e-06, -0.703, 0.2284, 0.6735, -0.598, 0.4345, 0.6735, -0.598, 0.4345, 0.6735, -0.703, 0.2284, 0.6735, 0.0, 0.0, 1.0, 0.0, 0.0, 1.0, 0.0, 0.0, 1.0, -0.703, 0.2284, 0.6735, -9.821e-08, 0.0, 1.0, -1.179e-07, 0.0, 1.0, -0.598, 0.4345, 0.6735, -0.4345, 0.598, 0.6735, -0.598, 0.4345, 0.6735, -1.179e-07, 0.0, 1.0, -0.5878, 0.809, 7.471e-06, -0.598, 0.4345, 0.6735, -0.4345, 0.598, 0.6735, -0.598, 0.4345, 0.6735, -0.5878, 0.809, 7.471e-06, -0.809, 0.5878, 7.507e-06, -0.4344, 0.598, 0.6735, -0.3091, 0.951, 7.471e-06, -0.5878, 0.809, 7.507e-06, -0.3091, 0.951, 7.471e-06, -0.4344, 0.598, 0.6735, -0.2284, 0.703, 0.6735, -0.2284, 0.703, 0.6735, -0.4344, 0.598, 0.6735, 1.213e-07, 0.0, 1.0, 1.428e-07, 0.0, 1.0, 1.213e-07, 0.0, 1.0, -0.4344, 0.598, 0.6735, -2.857e-07, 0.0, 1.0, -1.322e-07, 0.0, 1.0, -0.2284, 0.703, 0.6735, -1.892e-05, 0.7392, 0.6735, -0.2284, 0.703, 0.6735, -1.322e-07, 0.0, 1.0, -4.098e-05, 1.0, 7.471e-06, -0.2284, 0.703, 0.6735, -1.892e-05, 0.7392, 0.6735, -0.2284, 0.703, 0.6735, -4.098e-05, 1.0, 7.471e-06, -0.309, 0.9511, 7.507e-06, 3.152e-05, 0.7392, 0.6735, 0.309, 0.9511, 7.471e-06, 2.609e-05, 1.0, 7.507e-06, 0.309, 0.9511, 7.471e-06, 3.152e-05, 0.7392, 0.6735, 0.2284, 0.703, 0.6735, 0.2284, 0.703, 0.6735, 3.152e-05, 0.7392, 0.6735, 0.0, 0.0, 1.0, 0.0, 0.0, 1.0, 0.0, 0.0, 1.0, 3.152e-05, 0.7392, 0.6735, 0.0, 0.0, 1.0, 0.0, 0.0, 1.0, 0.2284, 0.703, 0.6735, 0.4345, 0.598, 0.6735, 0.2284, 0.703, 0.6735, 0.0, 0.0, 1.0, 0.5878, 0.809, 5.248e-05, 0.2284, 0.703, 0.6735, 0.4345, 0.598, 0.6735, 0.2284, 0.703, 0.6735, 0.5878, 0.809, 5.248e-05, 0.309, 0.951, 7.507e-06, 0.4345, 0.598, 0.6735, 0.809, 0.5878, 7.471e-06, 0.5878, 0.809, 7.507e-06, 0.809, 0.5878, 7.471e-06, 0.4345, 0.598, 0.6735, 0.598, 0.4345, 0.6735, 0.598, 0.4345, 0.6735, 0.4345, 0.598, 0.6735, 0.0, 0.0, 1.0, 0.0, 0.0, 1.0, 0.0, 0.0, 1.0, 0.4345, 0.598, 0.6735, 0.0, 0.0, 1.0, 0.0, 0.0, 1.0, 0.598, 0.4344, 0.6735, 0.703, 0.2284, 0.6735, 0.598, 0.4344, 0.6735, 0.0, 0.0, 1.0, 0.951, 0.3091, 7.471e-06, 0.598, 0.4344, 0.6735, 0.703, 0.2284, 0.6735, 0.598, 0.4344, 0.6735, 0.951, 0.3091, 7.471e-06, 0.809, 0.5878, 7.507e-06, 0.703, 0.2284, 0.6735, 1.0, 4.07e-05, 7.471e-06, 0.9511, 0.309, 7.507e-06, 1.0, 4.07e-05, 7.471e-06, 0.703, 0.2284, 0.6735, 0.7392, 1.899e-05, 0.6735, 0.7392, 1.899e-05, 0.6735, 0.703, 0.2284, 0.6735, 0.0, 0.0, 1.0, 0.0, 0.0, 1.0, 0.0, 0.0, 1.0, 0.703, 0.2284, 0.6735, 0.0, 0.0, 1.0, 0.0, 0.0, 1.0, 0.7392, -3.176e-05, 0.6735, 0.703, -0.2284, 0.6735, 0.7392, -3.176e-05, 0.6735, 0.0, 0.0, 1.0, 0.9511, -0.309, 7.471e-06, 0.7392, -3.176e-05, 0.6735, 0.703, -0.2284, 0.6735, 0.7392, -3.176e-05, 0.6735, 0.9511, -0.309, 7.471e-06, 1.0, -2.663e-05, 7.507e-06, 0.703, -0.2284, 0.6735, 0.809, -0.5878, 7.471e-06, 0.951, -0.309, 7.507e-06, 0.809, -0.5878, 7.471e-06, 0.703, -0.2284, 0.6735, 0.598, -0.4345, 0.6735, 0.598, -0.4345, 0.6735, 0.703, -0.2284, 0.6735, 6.61e-08, 0.0, 1.0, 1.428e-07, 0.0, 1.0, 6.61e-08, 0.0, 1.0, 0.703, -0.2284, 0.6735, 8.928e-09, 0.0, 1.0, 6.784e-10, 0.0, 1.0, 0.598, -0.4345, 0.6735, 0.4345, -0.598, 0.6735, 0.598, -0.4345, 0.6735, 6.784e-10, 0.0, 1.0, 0.5878, -0.809, 5.248e-05, 0.598, -0.4345, 0.6735, 0.4345, -0.598, 0.6735, 0.598, -0.4345, 0.6735, 0.5878, -0.809, 5.248e-05, 0.809, -0.5878, 7.507e-06, 0.4344, -0.598, 0.6735, 0.3091, -0.951, 5.248e-05, 0.5878, -0.809, 7.507e-06, 0.3091, -0.951, 5.248e-05, 0.4344, -0.598, 0.6735, 0.2284, -0.703, 0.6735, 0.2284, -0.703, 0.6735, 0.4344, -0.598, 0.6735, 0.0, 0.0, 1.0, 0.0, 0.0, 1.0, 0.0, 0.0, 1.0, 0.4344, -0.598, 0.6735, -2.857e-07, 0.0, 1.0, -2.171e-08, 0.0, 1.0, 0.2284, -0.703, 0.6735, 1.914e-05, -0.7392, 0.6735, 0.2284, -0.703, 0.6735, -2.171e-08, 0.0, 1.0, 4.11e-05, -1.0, 7.546e-06, 0.2284, -0.703, 0.6735, 1.914e-05, -0.7392, 0.6735, 0.2284, -0.703, 0.6735, 4.11e-05, -1.0, 7.546e-06, 0.309, -0.9511, 7.507e-06, 0.3209, -0.7114, 0.6252, 0.0, 0.0, 1.0, 0.0, 0.0, 1.0, 0.0, 0.0, 1.0, 0.3209, -0.7114, 0.6252, 0.8116, 0.0, 0.5842, 0.4111, -0.9116, 1.964e-05, 0.8116, 0.0, 0.5842, 0.3209, -0.7114, 0.6252, 1.0, 0.0, 0.0, 0.8116, 0.0, 0.5842, 0.4111, -0.9116, 1.964e-05, 0.4111, 0.9116, 1.973e-05, 0.8116, 0.0, 0.5842, 1.0, 0.0, 0.0, 0.3209, 0.7114, 0.6252, 0.8116, 0.0, 0.5842, 0.4111, 0.9116, 1.973e-05, 0.8116, 0.0, 0.5842, 0.3209, 0.7114, 0.6252, 0.0, 0.0, 1.0, 0.0, 0.0, 1.0, 0.0, 0.0, 1.0, 0.3209, 0.7114, 0.6252, 0.3209, -0.7114, 0.6252, 0.0, 0.0, 1.0, 4.303e-05, -0.8192, 0.5735, -5.987e-05, 0.8192, 0.5735, 0.0, 0.0, 1.0, 0.3209, 0.7114, 0.6252, 0.0, -1.0, 0.0, 0.4111, -0.9116, 1.973e-05, 0.3209, -0.7114, 0.6252, 0.0, -1.0, 0.0, 0.3209, -0.7114, 0.6252, 2.74e-05, -0.8192, 0.5735, 2.753e-05, 0.8192, 0.5735, 0.3208, 0.7114, 0.6253, 0.0, 1.0, 0.0, 0.3208, 0.7114, 0.6253, 0.4111, 0.9116, 1.964e-05, 0.0, 1.0, 0.0])] * 3)])

# ---- objects
ob_spawn_marker_nhe = bpy.data.objects.new('spawn_marker_nhe', me_spawn_marker_nhe)

# ---- transforms, parenting, visibility, modifiers, constraints
ob_spawn_marker_nhe.location = (0.0, 0.0, 0.0)
_vg = ob_spawn_marker_nhe.vertex_groups.new(name='frame')
_vg.add([0, 1, 2, 3, 4, 5, 6, 7, 8, 9, 10, 11, 12, 13, 14, 15, 16, 17, 18, 19, 20, 21, 22, 23, 24, 25, 26, 27, 28, 29, 30, 31, 32, 33, 34, 35, 36, 37, 38, 39, 40, 41, 42, 43, 44, 45, 46, 47, 48, 49, 50, 51, 52, 53, 54, 55, 56, 57, 58, 59, 60, 61, 62, 63, 64, 65, 66, 67, 68, 69, 70, 71, 72, 73, 74, 75, 76, 77, 78, 79, 80, 81, 82, 83, 84, 85, 86, 87, 88, 89, 90, 91, 92, 93, 94, 95, 96, 97, 98, 99, 100, 101, 102, 103, 104, 105, 106, 107, 108, 109, 110, 111, 112, 113, 114, 115, 116, 117, 118, 119, 120, 121, 122, 123, 124, 125, 126, 127, 128, 129, 130, 131, 132, 133, 134, 135, 136, 137, 138, 139, 140, 141, 142, 143, 144, 145, 146, 147, 148, 149, 150, 151, 152, 153, 154, 155, 156, 157, 158, 159, 160, 161, 162, 163, 164, 165, 166, 167, 168, 169, 170, 171, 172, 173, 174, 175, 176, 177, 178, 179, 180, 181, 182, 183, 184, 185, 186, 187, 188, 189, 190, 191, 192, 193, 194, 195, 196, 197, 198, 199, 200, 201, 202, 203, 204, 205, 206, 207, 208, 209, 210, 211, 212, 213, 214, 215, 216, 217, 218, 219, 220, 221, 222, 223, 224, 225, 226, 227, 228, 229, 230, 231, 232, 233, 234, 235, 236, 237, 238], 1.0, 'REPLACE')
_m = ob_spawn_marker_nhe.modifiers.new('Armature', 'ARMATURE')

# ---- collection membership
scene.collection.objects.link(ob_spawn_marker_nhe)

# ---- scene / render settings (as saved in the file)
scene.frame_start = 1; scene.frame_end = 250; scene.frame_set(1)
scene.render.engine = 'BLENDER_EEVEE_NEXT'
bpy.context.view_layer.update()

# ---- added for rendering (the .blend has no active camera and no usable light): camera, sun
cam_auto = bpy.data.cameras.new('AutoCamera')
cam_auto.lens = 50.0
cam_auto.sensor_width = 36.0
cam_auto.clip_end = 1194.91
ob_auto_camera = bpy.data.objects.new('AutoCamera', cam_auto)
scene.collection.objects.link(ob_auto_camera)
ob_auto_camera.location = (75.1113, -81.7037, 71.8336)
ob_auto_camera.rotation_euler = (1.09748, -7.21219e-08, 0.694738)
scene.camera = ob_auto_camera
light_auto_sun = bpy.data.lights.new('AutoSun', 'SUN')
light_auto_sun.energy = 3.0
light_auto_sun.angle = 0.0523599
ob_auto_sun = bpy.data.objects.new('AutoSun', light_auto_sun)
scene.collection.objects.link(ob_auto_sun)
ob_auto_sun.rotation_euler = (0.872665, 0.174533, 0.523599)
bpy.context.view_layer.update()
